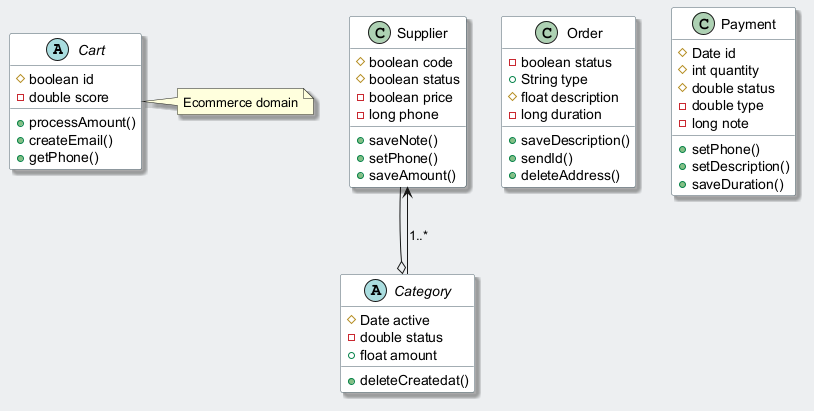

The diagram above was rendered by PlantUML. Its source (embedded in the PNG):
@startuml
skinparam backgroundColor #ECEFF1
skinparam classBackgroundColor #FFFFFF
skinparam classBorderColor #455A64
skinparam shadowing true
abstract class Cart {
  #boolean id
  -double score
  +processAmount()
  +createEmail()
  +getPhone()
}
class Supplier {
  #boolean code
  #boolean status
  -boolean price
  -long phone
  +saveNote()
  +setPhone()
  +saveAmount()
}
class Order {
  -boolean status
  +String type
  #float description
  -long duration
  +saveDescription()
  +sendId()
  +deleteAddress()
}
abstract class Category {
  #Date active
  -double status
  +float amount
  +deleteCreatedat()
}
class Payment {
  #Date id
  #int quantity
  #double status
  -double type
  -long note
  +setPhone()
  +setDescription()
  +saveDuration()
}
Supplier --o Category
Category --> Supplier : "1..*"
note right of Cart : Ecommerce domain
@enduml